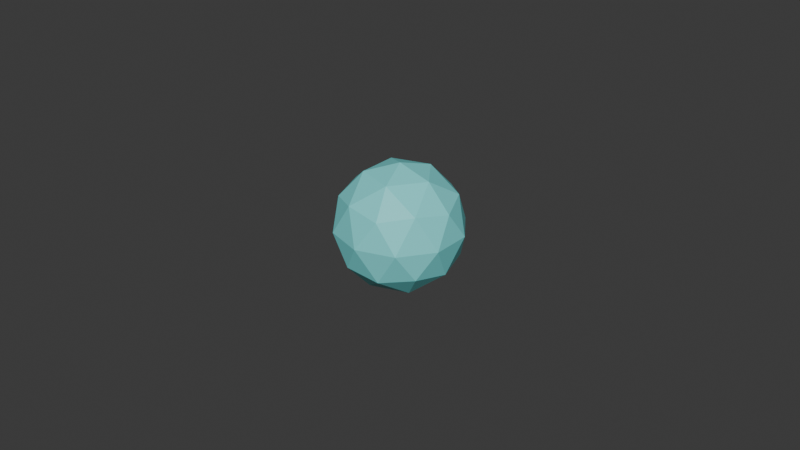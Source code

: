 # Source: mesh.blend  (saved by Blender 4.5.90; exported with 4.5.12 LTS)
import bpy
from mathutils import Matrix  # noqa: F401  (used for matrix-valued properties, if any)

bpy.ops.wm.read_factory_settings(use_empty=True)
scene = bpy.context.scene
scene.name = 'Scene'

# ---- collections
col_collection = bpy.data.collections.new('Collection'); scene.collection.children.link(col_collection)

# ---- materials (node trees are filled in below, after node groups)
mat_material_001 = bpy.data.materials.new('Material.001')

# ---- material node trees
mat_material_001.use_nodes = True; mat_material_001.node_tree.nodes.clear()
_N = mat_material_001.node_tree.nodes; _L = mat_material_001.node_tree.links
n0 = _N.new('ShaderNodeBsdfPrincipled'); n0.name = 'Principled BSDF'; n0.location = (-200, 100)
n0.inputs[0].default_value = (0.2079, 0.8, 0.8, 1.0)
n1 = _N.new('ShaderNodeOutputMaterial'); n1.name = 'Material Output'; n1.location = (200, 100)
_L.new(n0.outputs[0], n1.inputs[0])
n1.is_active_output = True

# ---- world
world_world = bpy.data.worlds.new('World'); scene.world = world_world
world_world.use_nodes = True; world_world.node_tree.nodes.clear()
_N = world_world.node_tree.nodes; _L = world_world.node_tree.links
n0 = _N.new('ShaderNodeOutputWorld'); n0.name = 'World Output'; n0.location = (300, 300)
n1 = _N.new('ShaderNodeBackground'); n1.name = 'Background'; n1.location = (10, 300)
n1.inputs[0].default_value = (0.05088, 0.05088, 0.05088, 1.0)
_L.new(n1.outputs[0], n0.inputs[0])
n0.is_active_output = True
world_world.color = (0.05088, 0.05088, 0.05088)
world_world.sun_shadow_jitter_overblur = 0.0

# ---- meshes
me_icosphere = bpy.data.meshes.new('Icosphere')
me_icosphere.from_pydata([(0.0, 0.0, -0.02), (0.01447, -0.01051, -0.008944), (-0.005528, -0.01701, -0.008944), (-0.01789, 0.0, -0.008944), (-0.005528, 0.01701, -0.008944), (0.01447, 0.01051, -0.008944), (0.005528, -0.01701, 0.008944), (-0.01447, -0.01051, 0.008944), (-0.01447, 0.01051, 0.008944), (0.005528, 0.01701, 0.008944), (0.01789, 0.0, 0.008944), (0.0, 0.0, 0.02), (-0.003249, -0.01, -0.01701), (0.008506, -0.00618, -0.01701), (0.005257, -0.01618, -0.01051), (0.01701, 0.0, -0.01051), (0.008506, 0.00618, -0.01701), (-0.01051, 0.0, -0.01701), (-0.01376, -0.01, -0.01051), (-0.003249, 0.01, -0.01701), (-0.01376, 0.01, -0.01051), (0.005257, 0.01618, -0.01051), (0.01902, -0.00618, 0.0), (0.01902, 0.00618, 0.0), (0.0, -0.02, 0.0), (0.01176, -0.01618, 0.0), (-0.01902, -0.00618, 0.0), (-0.01176, -0.01618, 0.0), (-0.01176, 0.01618, 0.0), (-0.01902, 0.00618, 0.0), (0.01176, 0.01618, 0.0), (0.0, 0.02, 0.0), (0.01376, -0.01, 0.01051), (-0.005257, -0.01618, 0.01051), (-0.01701, 0.0, 0.01051), (-0.005257, 0.01618, 0.01051), (0.01376, 0.01, 0.01051), (0.003249, -0.01, 0.01701), (0.01051, 0.0, 0.01701), (-0.008506, -0.00618, 0.01701), (-0.008506, 0.00618, 0.01701), (0.003249, 0.01, 0.01701)], [], [(0, 13, 12), (1, 13, 15), (0, 12, 17), (0, 17, 19), (0, 19, 16), (1, 15, 22), (2, 14, 24), (3, 18, 26), (4, 20, 28), (5, 21, 30), (1, 22, 25), (2, 24, 27), (3, 26, 29), (4, 28, 31), (5, 30, 23), (6, 32, 37), (7, 33, 39), (8, 34, 40), (9, 35, 41), (10, 36, 38), (38, 41, 11), (38, 36, 41), (36, 9, 41), (41, 40, 11), (41, 35, 40), (35, 8, 40), (40, 39, 11), (40, 34, 39), (34, 7, 39), (39, 37, 11), (39, 33, 37), (33, 6, 37), (37, 38, 11), (37, 32, 38), (32, 10, 38), (23, 36, 10), (23, 30, 36), (30, 9, 36), (31, 35, 9), (31, 28, 35), (28, 8, 35), (29, 34, 8), (29, 26, 34), (26, 7, 34), (27, 33, 7), (27, 24, 33), (24, 6, 33), (25, 32, 6), (25, 22, 32), (22, 10, 32), (30, 31, 9), (30, 21, 31), (21, 4, 31), (28, 29, 8), (28, 20, 29), (20, 3, 29), (26, 27, 7), (26, 18, 27), (18, 2, 27), (24, 25, 6), (24, 14, 25), (14, 1, 25), (22, 23, 10), (22, 15, 23), (15, 5, 23), (16, 21, 5), (16, 19, 21), (19, 4, 21), (19, 20, 4), (19, 17, 20), (17, 3, 20), (17, 18, 3), (17, 12, 18), (12, 2, 18), (15, 16, 5), (15, 13, 16), (13, 0, 16), (12, 14, 2), (12, 13, 14), (13, 1, 14)])
_uv = me_icosphere.uv_layers.new(name='UVMap')
_uv.uv.foreach_set('vector', [0.1818, 0.0, 0.2273, 0.07873, 0.1364, 0.07873, 0.2727, 0.1575, 0.3182, 0.07873, 0.3636, 0.1575, 0.9091, 0.0, 0.9545, 0.07873, 0.8636, 0.07873, 0.7273, 0.0, 0.7727, 0.07873, 0.6818, 0.07873, 0.5455, 0.0, 0.5909, 0.07873, 0.5, 0.07873, 0.2727, 0.1575, 0.3636, 0.1575, 0.3182, 0.2362, 0.09091, 0.1575, 0.1818, 0.1575, 0.1364, 0.2362, 0.8182, 0.1575, 0.9091, 0.1575, 0.8636, 0.2362, 0.6364, 0.1575, 0.7273, 0.1575, 0.6818, 0.2362, 0.4545, 0.1575, 0.5455, 0.1575, 0.5, 0.2362, 0.2727, 0.1575, 0.3182, 0.2362, 0.2273, 0.2362, 0.09091, 0.1575, 0.1364, 0.2362, 0.04546, 0.2362, 0.8182, 0.1575, 0.8636, 0.2362, 0.7727, 0.2362, 0.6364, 0.1575, 0.6818, 0.2362, 0.5909, 0.2362, 0.4545, 0.1575, 0.5, 0.2362, 0.4091, 0.2362, 0.1818, 0.3149, 0.2727, 0.3149, 0.2273, 0.3937, 0.0, 0.3149, 0.09091, 0.3149, 0.04546, 0.3937, 0.7273, 0.3149, 0.8182, 0.3149, 0.7727, 0.3937, 0.5455, 0.3149, 0.6364, 0.3149, 0.5909, 0.3937, 0.3636, 0.3149, 0.4545, 0.3149, 0.4091, 0.3937, 0.4091, 0.3937, 0.5, 0.3937, 0.4545, 0.4724, 0.4091, 0.3937, 0.4545, 0.3149, 0.5, 0.3937, 0.4545, 0.3149, 0.5455, 0.3149, 0.5, 0.3937, 0.5909, 0.3937, 0.6818, 0.3937, 0.6364, 0.4724, 0.5909, 0.3937, 0.6364, 0.3149, 0.6818, 0.3937, 0.6364, 0.3149, 0.7273, 0.3149, 0.6818, 0.3937, 0.7727, 0.3937, 0.8636, 0.3937, 0.8182, 0.4724, 0.7727, 0.3937, 0.8182, 0.3149, 0.8636, 0.3937, 0.8182, 0.3149, 0.9091, 0.3149, 0.8636, 0.3937, 0.04546, 0.3937, 0.1364, 0.3937, 0.09091, 0.4724, 0.04546, 0.3937, 0.09091, 0.3149, 0.1364, 0.3937, 0.09091, 0.3149, 0.1818, 0.3149, 0.1364, 0.3937, 0.2273, 0.3937, 0.3182, 0.3937, 0.2727, 0.4724, 0.2273, 0.3937, 0.2727, 0.3149, 0.3182, 0.3937, 0.2727, 0.3149, 0.3636, 0.3149, 0.3182, 0.3937, 0.4091, 0.2362, 0.4545, 0.3149, 0.3636, 0.3149, 0.4091, 0.2362, 0.5, 0.2362, 0.4545, 0.3149, 0.5, 0.2362, 0.5455, 0.3149, 0.4545, 0.3149, 0.5909, 0.2362, 0.6364, 0.3149, 0.5455, 0.3149, 0.5909, 0.2362, 0.6818, 0.2362, 0.6364, 0.3149, 0.6818, 0.2362, 0.7273, 0.3149, 0.6364, 0.3149, 0.7727, 0.2362, 0.8182, 0.3149, 0.7273, 0.3149, 0.7727, 0.2362, 0.8636, 0.2362, 0.8182, 0.3149, 0.8636, 0.2362, 0.9091, 0.3149, 0.8182, 0.3149, 0.04546, 0.2362, 0.09091, 0.3149, 0.0, 0.3149, 0.04546, 0.2362, 0.1364, 0.2362, 0.09091, 0.3149, 0.1364, 0.2362, 0.1818, 0.3149, 0.09091, 0.3149, 0.2273, 0.2362, 0.2727, 0.3149, 0.1818, 0.3149, 0.2273, 0.2362, 0.3182, 0.2362, 0.2727, 0.3149, 0.3182, 0.2362, 0.3636, 0.3149, 0.2727, 0.3149, 0.5, 0.2362, 0.5909, 0.2362, 0.5455, 0.3149, 0.5, 0.2362, 0.5455, 0.1575, 0.5909, 0.2362, 0.5455, 0.1575, 0.6364, 0.1575, 0.5909, 0.2362, 0.6818, 0.2362, 0.7727, 0.2362, 0.7273, 0.3149, 0.6818, 0.2362, 0.7273, 0.1575, 0.7727, 0.2362, 0.7273, 0.1575, 0.8182, 0.1575, 0.7727, 0.2362, 0.8636, 0.2362, 0.9545, 0.2362, 0.9091, 0.3149, 0.8636, 0.2362, 0.9091, 0.1575, 0.9545, 0.2362, 0.9091, 0.1575, 1.0, 0.1575, 0.9545, 0.2362, 0.1364, 0.2362, 0.2273, 0.2362, 0.1818, 0.3149, 0.1364, 0.2362, 0.1818, 0.1575, 0.2273, 0.2362, 0.1818, 0.1575, 0.2727, 0.1575, 0.2273, 0.2362, 0.3182, 0.2362, 0.4091, 0.2362, 0.3636, 0.3149, 0.3182, 0.2362, 0.3636, 0.1575, 0.4091, 0.2362, 0.3636, 0.1575, 0.4545, 0.1575, 0.4091, 0.2362, 0.5, 0.07873, 0.5455, 0.1575, 0.4545, 0.1575, 0.5, 0.07873, 0.5909, 0.07873, 0.5455, 0.1575, 0.5909, 0.07873, 0.6364, 0.1575, 0.5455, 0.1575, 0.6818, 0.07873, 0.7273, 0.1575, 0.6364, 0.1575, 0.6818, 0.07873, 0.7727, 0.07873, 0.7273, 0.1575, 0.7727, 0.07873, 0.8182, 0.1575, 0.7273, 0.1575, 0.8636, 0.07873, 0.9091, 0.1575, 0.8182, 0.1575, 0.8636, 0.07873, 0.9545, 0.07873, 0.9091, 0.1575, 0.9545, 0.07873, 1.0, 0.1575, 0.9091, 0.1575, 0.3636, 0.1575, 0.4091, 0.07873, 0.4545, 0.1575, 0.3636, 0.1575, 0.3182, 0.07873, 0.4091, 0.07873, 0.3182, 0.07873, 0.3636, 0.0, 0.4091, 0.07873, 0.1364, 0.07873, 0.1818, 0.1575, 0.09091, 0.1575, 0.1364, 0.07873, 0.2273, 0.07873, 0.1818, 0.1575, 0.2273, 0.07873, 0.2727, 0.1575, 0.1818, 0.1575])
me_icosphere.materials.append(mat_material_001)
me_icosphere.update()

# ---- objects
ob_icosphere = bpy.data.objects.new('Icosphere', me_icosphere)

# ---- transforms, parenting, visibility, modifiers, constraints
ob_icosphere.location = (0.0, 0.0, 0.0)

# ---- collection membership
col_collection.objects.link(ob_icosphere)

# ---- scene / render settings (as saved in the file)
scene.frame_start = 1; scene.frame_end = 250; scene.frame_set(1)
scene.render.engine = 'BLENDER_EEVEE_NEXT'
bpy.context.view_layer.update()

# ---- added for rendering (the .blend has no active camera and no usable light): camera, sun
cam_auto = bpy.data.cameras.new('AutoCamera')
cam_auto.lens = 50.0
cam_auto.sensor_width = 36.0
cam_auto.clip_end = 1000.0
ob_auto_camera = bpy.data.objects.new('AutoCamera', cam_auto)
scene.collection.objects.link(ob_auto_camera)
ob_auto_camera.location = (0.185045, -0.222054, 0.148036)
ob_auto_camera.rotation_euler = (1.09748, -7.21219e-08, 0.694738)
scene.camera = ob_auto_camera
light_auto_sun = bpy.data.lights.new('AutoSun', 'SUN')
light_auto_sun.energy = 3.0
light_auto_sun.angle = 0.0523599
ob_auto_sun = bpy.data.objects.new('AutoSun', light_auto_sun)
scene.collection.objects.link(ob_auto_sun)
ob_auto_sun.rotation_euler = (0.872665, 0.174533, 0.523599)
bpy.context.view_layer.update()
